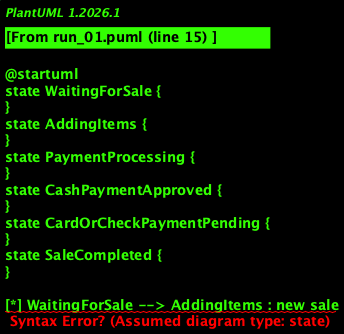

The diagram above was rendered by PlantUML. Its source (embedded in the PNG):
@startuml
state WaitingForSale {
}
state AddingItems {
}
state PaymentProcessing {
}
state CashPaymentApproved {
}
state CardOrCheckPaymentPending {
}
state SaleCompleted {
}

[*] WaitingForSale --> AddingItems : new sale
AddingItems --> PaymentProcessing : all items added
PaymentProcessing --> CashPaymentApproved : cash payment
PaymentProcessing --> CardOrCheckPaymentPending : card or check
CashPaymentApproved --> SaleCompleted : payment approved
CardOrCheckPaymentPending --> SaleCompleted : payment approved
SaleCompleted --> WaitingForSale : next customer

@enduml